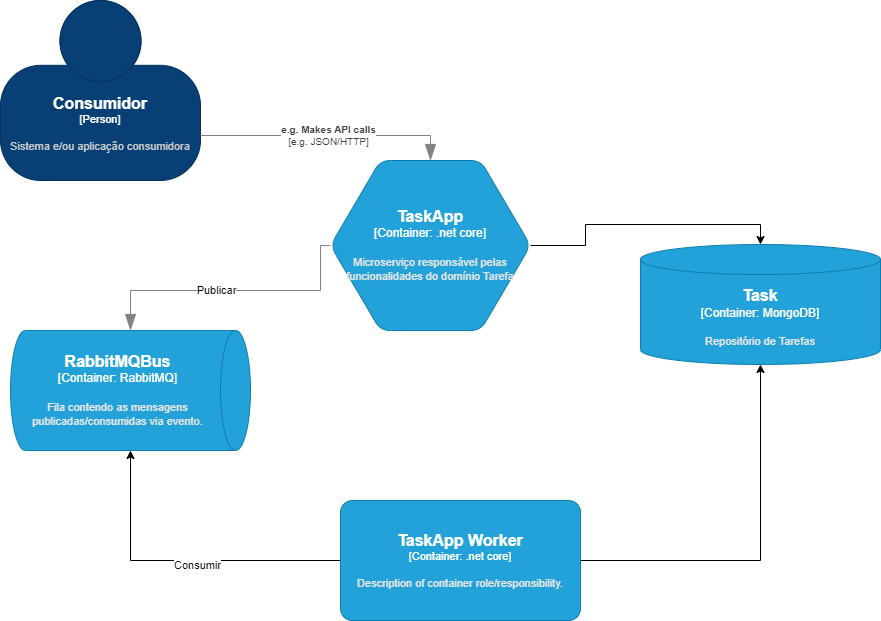

The diagram above was exported from draw.io. Its source (the exported page's mxGraphModel, read from the mxfile embedded in the PNG):
<mxGraphModel dx="880" dy="484" grid="1" gridSize="10" guides="1" tooltips="1" connect="1" arrows="1" fold="1" page="1" pageScale="1" pageWidth="1169" pageHeight="827" math="0" shadow="0">
  <root>
    <mxCell id="0" />
    <mxCell id="1" parent="0" />
    <object placeholders="1" c4Name="Consumidor" c4Type="Person" c4Description="Sistema e/ou aplicação consumidora" label="&lt;font style=&quot;font-size: 16px&quot;&gt;&lt;b&gt;%c4Name%&lt;/b&gt;&lt;/font&gt;&lt;div&gt;[%c4Type%]&lt;/div&gt;&lt;br&gt;&lt;div&gt;&lt;font style=&quot;font-size: 11px&quot;&gt;&lt;font color=&quot;#cccccc&quot;&gt;%c4Description%&lt;/font&gt;&lt;/div&gt;" id="ASR4iws6lHFkbNjIbbf_-1">
      <mxCell style="html=1;fontSize=11;dashed=0;whiteSpace=wrap;fillColor=#083F75;strokeColor=#06315C;fontColor=#ffffff;shape=mxgraph.c4.person2;align=center;metaEdit=1;points=[[0.5,0,0],[1,0.5,0],[1,0.75,0],[0.75,1,0],[0.5,1,0],[0.25,1,0],[0,0.75,0],[0,0.5,0]];resizable=0;" vertex="1" parent="1">
        <mxGeometry x="130" y="50" width="200" height="180" as="geometry" />
      </mxCell>
    </object>
    <mxCell id="ASR4iws6lHFkbNjIbbf_-8" style="edgeStyle=orthogonalEdgeStyle;rounded=0;orthogonalLoop=1;jettySize=auto;html=1;entryX=0.5;entryY=0;entryDx=0;entryDy=0;entryPerimeter=0;" edge="1" parent="1" source="ASR4iws6lHFkbNjIbbf_-2" target="ASR4iws6lHFkbNjIbbf_-7">
      <mxGeometry relative="1" as="geometry" />
    </mxCell>
    <object placeholders="1" c4Type="TaskApp" c4Container="Container" c4Technology=".net core" c4Description="Microserviço responsável pelas funcionalidades do domínio Tarefa" label="&lt;font style=&quot;font-size: 16px&quot;&gt;&lt;b&gt;%c4Type%&lt;/b&gt;&lt;/font&gt;&lt;div&gt;[%c4Container%:&amp;nbsp;%c4Technology%]&lt;/div&gt;&lt;br&gt;&lt;div&gt;&lt;font style=&quot;font-size: 11px&quot;&gt;&lt;font color=&quot;#E6E6E6&quot;&gt;%c4Description%&lt;/font&gt;&lt;/div&gt;" id="ASR4iws6lHFkbNjIbbf_-2">
      <mxCell style="shape=hexagon;size=50;perimeter=hexagonPerimeter2;whiteSpace=wrap;html=1;fixedSize=1;rounded=1;labelBackgroundColor=none;fillColor=#23A2D9;fontSize=12;fontColor=#ffffff;align=center;strokeColor=#0E7DAD;metaEdit=1;points=[[0.5,0,0],[1,0.25,0],[1,0.5,0],[1,0.75,0],[0.5,1,0],[0,0.75,0],[0,0.5,0],[0,0.25,0]];resizable=0;" vertex="1" parent="1">
        <mxGeometry x="460" y="210" width="200" height="170" as="geometry" />
      </mxCell>
    </object>
    <object placeholders="1" c4Type="Relationship" c4Technology="e.g. JSON/HTTP" c4Description="e.g. Makes API calls" label="&lt;div style=&quot;text-align: left&quot;&gt;&lt;div style=&quot;text-align: center&quot;&gt;&lt;b&gt;%c4Description%&lt;/b&gt;&lt;/div&gt;&lt;div style=&quot;text-align: center&quot;&gt;[%c4Technology%]&lt;/div&gt;&lt;/div&gt;" id="ASR4iws6lHFkbNjIbbf_-3">
      <mxCell style="endArrow=blockThin;html=1;fontSize=10;fontColor=#404040;strokeWidth=1;endFill=1;strokeColor=#828282;elbow=vertical;metaEdit=1;endSize=14;startSize=14;jumpStyle=arc;jumpSize=16;rounded=0;edgeStyle=orthogonalEdgeStyle;exitX=1;exitY=0.75;exitDx=0;exitDy=0;exitPerimeter=0;entryX=0.5;entryY=0;entryDx=0;entryDy=0;entryPerimeter=0;" edge="1" parent="1" source="ASR4iws6lHFkbNjIbbf_-1" target="ASR4iws6lHFkbNjIbbf_-2">
        <mxGeometry width="240" relative="1" as="geometry">
          <mxPoint x="330" y="250" as="sourcePoint" />
          <mxPoint x="570" y="250" as="targetPoint" />
        </mxGeometry>
      </mxCell>
    </object>
    <object placeholders="1" c4Type="RabbitMQBus" c4Container="Container" c4Technology="RabbitMQ" c4Description="Fila contendo as mensagens publicadas/consumidas via evento." label="&lt;font style=&quot;font-size: 16px&quot;&gt;&lt;b&gt;%c4Type%&lt;/b&gt;&lt;/font&gt;&lt;div&gt;[%c4Container%:&amp;nbsp;%c4Technology%]&lt;/div&gt;&lt;br&gt;&lt;div&gt;&lt;font style=&quot;font-size: 11px&quot;&gt;&lt;font color=&quot;#E6E6E6&quot;&gt;%c4Description%&lt;/font&gt;&lt;/div&gt;" id="ASR4iws6lHFkbNjIbbf_-4">
      <mxCell style="shape=cylinder3;size=15;direction=south;whiteSpace=wrap;html=1;boundedLbl=1;rounded=0;labelBackgroundColor=none;fillColor=#23A2D9;fontSize=12;fontColor=#ffffff;align=center;strokeColor=#0E7DAD;metaEdit=1;points=[[0.5,0,0],[1,0.25,0],[1,0.5,0],[1,0.75,0],[0.5,1,0],[0,0.75,0],[0,0.5,0],[0,0.25,0]];resizable=0;" vertex="1" parent="1">
        <mxGeometry x="140" y="380" width="240" height="120" as="geometry" />
      </mxCell>
    </object>
    <object placeholders="1" c4Type="Relationship" id="ASR4iws6lHFkbNjIbbf_-5">
      <mxCell style="endArrow=blockThin;html=1;fontSize=10;fontColor=#404040;strokeWidth=1;endFill=1;strokeColor=#828282;elbow=vertical;metaEdit=1;endSize=14;startSize=14;jumpStyle=arc;jumpSize=16;rounded=0;edgeStyle=orthogonalEdgeStyle;exitX=0;exitY=0.5;exitDx=0;exitDy=0;exitPerimeter=0;" edge="1" parent="1" source="ASR4iws6lHFkbNjIbbf_-2" target="ASR4iws6lHFkbNjIbbf_-4">
        <mxGeometry width="240" relative="1" as="geometry">
          <mxPoint x="330" y="350" as="sourcePoint" />
          <mxPoint x="570" y="350" as="targetPoint" />
          <Array as="points">
            <mxPoint x="450" y="295" />
            <mxPoint x="450" y="340" />
            <mxPoint x="260" y="340" />
          </Array>
        </mxGeometry>
      </mxCell>
    </object>
    <mxCell id="ASR4iws6lHFkbNjIbbf_-6" value="Publicar" style="edgeLabel;html=1;align=center;verticalAlign=middle;resizable=0;points=[];" vertex="1" connectable="0" parent="ASR4iws6lHFkbNjIbbf_-5">
      <mxGeometry x="0.1228" y="-1" relative="1" as="geometry">
        <mxPoint as="offset" />
      </mxGeometry>
    </mxCell>
    <object placeholders="1" c4Type="Task" c4Container="Container" c4Technology="MongoDB" c4Description="Repositório de Tarefas" label="&lt;font style=&quot;font-size: 16px&quot;&gt;&lt;b&gt;%c4Type%&lt;/b&gt;&lt;/font&gt;&lt;div&gt;[%c4Container%:&amp;nbsp;%c4Technology%]&lt;/div&gt;&lt;br&gt;&lt;div&gt;&lt;font style=&quot;font-size: 11px&quot;&gt;&lt;font color=&quot;#E6E6E6&quot;&gt;%c4Description%&lt;/font&gt;&lt;/div&gt;" id="ASR4iws6lHFkbNjIbbf_-7">
      <mxCell style="shape=cylinder3;size=15;whiteSpace=wrap;html=1;boundedLbl=1;rounded=0;labelBackgroundColor=none;fillColor=#23A2D9;fontSize=12;fontColor=#ffffff;align=center;strokeColor=#0E7DAD;metaEdit=1;points=[[0.5,0,0],[1,0.25,0],[1,0.5,0],[1,0.75,0],[0.5,1,0],[0,0.75,0],[0,0.5,0],[0,0.25,0]];resizable=0;" vertex="1" parent="1">
        <mxGeometry x="770" y="294" width="240" height="120" as="geometry" />
      </mxCell>
    </object>
    <mxCell id="ASR4iws6lHFkbNjIbbf_-10" style="edgeStyle=orthogonalEdgeStyle;rounded=0;orthogonalLoop=1;jettySize=auto;html=1;" edge="1" parent="1" source="ASR4iws6lHFkbNjIbbf_-9" target="ASR4iws6lHFkbNjIbbf_-4">
      <mxGeometry relative="1" as="geometry" />
    </mxCell>
    <mxCell id="ASR4iws6lHFkbNjIbbf_-11" value="Consumir" style="edgeLabel;html=1;align=center;verticalAlign=middle;resizable=0;points=[];" vertex="1" connectable="0" parent="ASR4iws6lHFkbNjIbbf_-10">
      <mxGeometry x="-0.1" y="4" relative="1" as="geometry">
        <mxPoint as="offset" />
      </mxGeometry>
    </mxCell>
    <mxCell id="ASR4iws6lHFkbNjIbbf_-12" style="edgeStyle=orthogonalEdgeStyle;rounded=0;orthogonalLoop=1;jettySize=auto;html=1;entryX=0.5;entryY=1;entryDx=0;entryDy=0;entryPerimeter=0;" edge="1" parent="1" source="ASR4iws6lHFkbNjIbbf_-9" target="ASR4iws6lHFkbNjIbbf_-7">
      <mxGeometry relative="1" as="geometry" />
    </mxCell>
    <object placeholders="1" c4Name="TaskApp Worker" c4Type="Container" c4Technology=".net core" c4Description="Description of container role/responsibility." label="&lt;font style=&quot;font-size: 16px&quot;&gt;&lt;b&gt;%c4Name%&lt;/b&gt;&lt;/font&gt;&lt;div&gt;[%c4Type%: %c4Technology%]&lt;/div&gt;&lt;br&gt;&lt;div&gt;&lt;font style=&quot;font-size: 11px&quot;&gt;&lt;font color=&quot;#E6E6E6&quot;&gt;%c4Description%&lt;/font&gt;&lt;/div&gt;" id="ASR4iws6lHFkbNjIbbf_-9">
      <mxCell style="rounded=1;whiteSpace=wrap;html=1;fontSize=11;labelBackgroundColor=none;fillColor=#23A2D9;fontColor=#ffffff;align=center;arcSize=10;strokeColor=#0E7DAD;metaEdit=1;resizable=0;points=[[0.25,0,0],[0.5,0,0],[0.75,0,0],[1,0.25,0],[1,0.5,0],[1,0.75,0],[0.75,1,0],[0.5,1,0],[0.25,1,0],[0,0.75,0],[0,0.5,0],[0,0.25,0]];" vertex="1" parent="1">
        <mxGeometry x="470" y="550" width="240" height="120" as="geometry" />
      </mxCell>
    </object>
  </root>
</mxGraphModel>